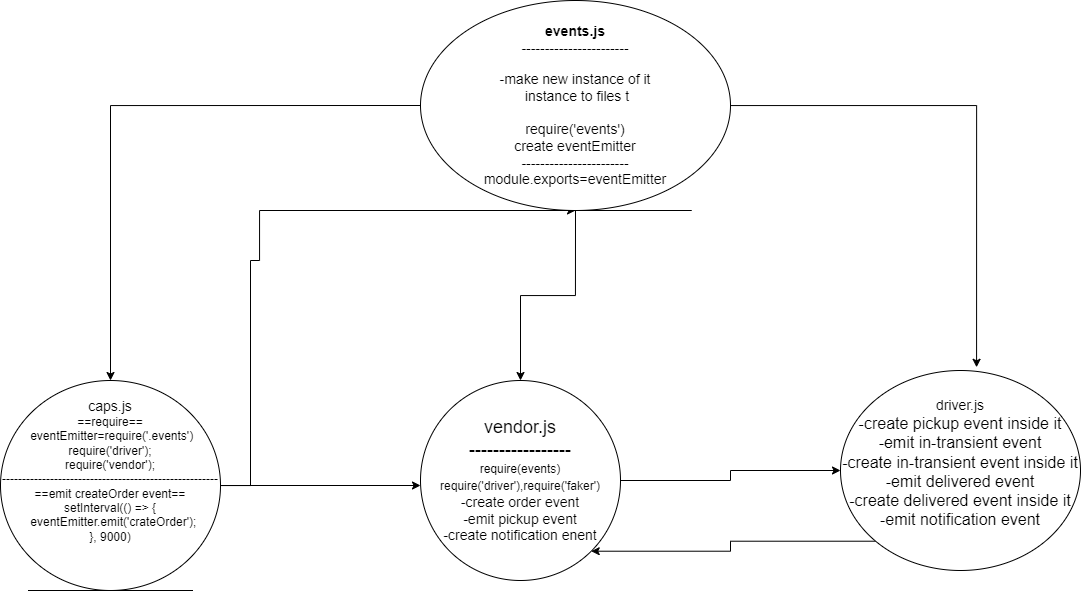

The diagram above was exported from draw.io. Its source (the exported page's mxGraphModel, read from the mxfile embedded in the PNG):
<mxGraphModel dx="1304" dy="1698" grid="1" gridSize="10" guides="1" tooltips="1" connect="1" arrows="1" fold="1" page="1" pageScale="1" pageWidth="827" pageHeight="1169" math="0" shadow="0">
  <root>
    <mxCell id="0" />
    <mxCell id="1" parent="0" />
    <mxCell id="uQaJGBo3GaqxVtAq6Sht-8" style="edgeStyle=orthogonalEdgeStyle;rounded=0;orthogonalLoop=1;jettySize=auto;html=1;entryX=0.5;entryY=1;entryDx=0;entryDy=0;" edge="1" parent="1" source="uQaJGBo3GaqxVtAq6Sht-5" target="uQaJGBo3GaqxVtAq6Sht-13">
      <mxGeometry relative="1" as="geometry">
        <mxPoint x="360" y="240" as="targetPoint" />
        <Array as="points">
          <mxPoint x="250" y="465" />
          <mxPoint x="250" y="240" />
          <mxPoint x="259" y="240" />
        </Array>
      </mxGeometry>
    </mxCell>
    <mxCell id="uQaJGBo3GaqxVtAq6Sht-14" style="edgeStyle=orthogonalEdgeStyle;rounded=0;orthogonalLoop=1;jettySize=auto;html=1;fontSize=14;" edge="1" parent="1" source="uQaJGBo3GaqxVtAq6Sht-5">
      <mxGeometry relative="1" as="geometry">
        <mxPoint x="420" y="465" as="targetPoint" />
      </mxGeometry>
    </mxCell>
    <mxCell id="uQaJGBo3GaqxVtAq6Sht-5" value="&lt;br&gt;&lt;span style=&quot;font-size: 14px&quot;&gt;caps.js&lt;/span&gt;&lt;br&gt;==require==&lt;br style=&quot;padding: 0px ; margin: 0px&quot;&gt;&amp;nbsp;eventEmitter=require('.events')&lt;br style=&quot;padding: 0px ; margin: 0px&quot;&gt;require('driver');&lt;br style=&quot;padding: 0px ; margin: 0px&quot;&gt;require('vendor');&lt;br&gt;------------------------------------------------------&lt;br style=&quot;padding: 0px ; margin: 0px&quot;&gt;==emit createOrder event==&lt;br style=&quot;padding: 0px ; margin: 0px&quot;&gt;setInterval(() =&amp;gt; {&lt;br style=&quot;padding: 0px ; margin: 0px&quot;&gt;&amp;nbsp; eventEmitter.emit('crateOrder');&lt;br style=&quot;padding: 0px ; margin: 0px&quot;&gt;}, 9000)&lt;div style=&quot;padding: 0px ; margin: 0px&quot;&gt;&lt;br style=&quot;padding: 0px ; margin: 0px ; color: rgb(0 , 0 , 0) ; font-family: &amp;#34;helvetica&amp;#34; ; font-size: 12px ; font-style: normal ; font-weight: 400 ; letter-spacing: normal ; text-align: left ; text-indent: 0px ; text-transform: none ; word-spacing: 0px ; background-color: rgb(248 , 249 , 250)&quot;&gt;&lt;br&gt;&lt;br&gt;&lt;/div&gt;" style="ellipse;shape=umlEntity;whiteSpace=wrap;html=1;shadow=0;" vertex="1" parent="1">
      <mxGeometry y="360" width="220" height="210" as="geometry" />
    </mxCell>
    <mxCell id="uQaJGBo3GaqxVtAq6Sht-19" style="edgeStyle=orthogonalEdgeStyle;rounded=0;orthogonalLoop=1;jettySize=auto;html=1;entryX=0.567;entryY=-0.016;entryDx=0;entryDy=0;entryPerimeter=0;fontSize=14;" edge="1" parent="1" source="uQaJGBo3GaqxVtAq6Sht-13" target="uQaJGBo3GaqxVtAq6Sht-18">
      <mxGeometry relative="1" as="geometry" />
    </mxCell>
    <mxCell id="uQaJGBo3GaqxVtAq6Sht-20" style="edgeStyle=orthogonalEdgeStyle;rounded=0;orthogonalLoop=1;jettySize=auto;html=1;exitX=0.5;exitY=1;exitDx=0;exitDy=0;entryX=0.5;entryY=0;entryDx=0;entryDy=0;fontSize=14;" edge="1" parent="1" source="uQaJGBo3GaqxVtAq6Sht-13" target="uQaJGBo3GaqxVtAq6Sht-15">
      <mxGeometry relative="1" as="geometry" />
    </mxCell>
    <mxCell id="uQaJGBo3GaqxVtAq6Sht-21" style="edgeStyle=orthogonalEdgeStyle;rounded=0;orthogonalLoop=1;jettySize=auto;html=1;exitX=0;exitY=0.5;exitDx=0;exitDy=0;entryX=0.5;entryY=0;entryDx=0;entryDy=0;fontSize=14;" edge="1" parent="1" source="uQaJGBo3GaqxVtAq6Sht-13" target="uQaJGBo3GaqxVtAq6Sht-5">
      <mxGeometry relative="1" as="geometry" />
    </mxCell>
    <mxCell id="uQaJGBo3GaqxVtAq6Sht-13" value="&lt;div style=&quot;color: rgb(225 , 228 , 232) ; font-family: &amp;#34;consolas&amp;#34; , &amp;#34;courier new&amp;#34; , monospace ; font-size: 14px&quot;&gt;&lt;b&gt;&amp;nbsp;&lt;/b&gt;&lt;/div&gt;&lt;div style=&quot;color: rgb(225 , 228 , 232) ; font-family: &amp;#34;consolas&amp;#34; , &amp;#34;courier new&amp;#34; , monospace ; font-size: 14px&quot;&gt;&lt;/div&gt;&lt;font&gt;&lt;b style=&quot;font-size: 14px&quot;&gt;events.js&lt;br&gt;&lt;/b&gt;&lt;span style=&quot;font-size: 14px&quot;&gt;-----------------------&lt;/span&gt;&lt;br&gt;&lt;div&gt;&lt;br&gt;&lt;/div&gt;&lt;div&gt;&lt;span style=&quot;font-size: 14px&quot;&gt;-make new instance of it&lt;/span&gt;&lt;/div&gt;&lt;div&gt;&lt;span style=&quot;font-size: 14px&quot;&gt;&amp;nbsp;instance to files t&lt;/span&gt;&lt;/div&gt;&lt;div style=&quot;font-size: 14px&quot;&gt;&lt;br&gt;&lt;/div&gt;&lt;span style=&quot;font-size: 14px&quot;&gt;require('events')&lt;/span&gt;&lt;br&gt;&lt;span style=&quot;font-size: 14px&quot;&gt;create eventEmitter&lt;/span&gt;&lt;br&gt;&lt;span style=&quot;font-size: 14px&quot;&gt;-----------------------&lt;/span&gt;&lt;br&gt;&lt;span style=&quot;font-size: 14px&quot;&gt;module.exports=eventEmitter&lt;/span&gt;&lt;br style=&quot;color: rgb(225 , 228 , 232) ; font-family: &amp;#34;consolas&amp;#34; , &amp;#34;courier new&amp;#34; , monospace&quot;&gt;&lt;/font&gt;&lt;div style=&quot;color: rgb(225 , 228 , 232) ; font-family: &amp;#34;consolas&amp;#34; , &amp;#34;courier new&amp;#34; , monospace ; font-size: 14px&quot;&gt;&lt;br&gt;&lt;/div&gt;" style="ellipse;shape=umlEntity;whiteSpace=wrap;html=1;shadow=0;" vertex="1" parent="1">
      <mxGeometry x="420" y="-20" width="310" height="210" as="geometry" />
    </mxCell>
    <mxCell id="uQaJGBo3GaqxVtAq6Sht-17" style="edgeStyle=orthogonalEdgeStyle;rounded=0;orthogonalLoop=1;jettySize=auto;html=1;exitX=1;exitY=0.5;exitDx=0;exitDy=0;fontSize=12;" edge="1" parent="1" source="uQaJGBo3GaqxVtAq6Sht-15" target="uQaJGBo3GaqxVtAq6Sht-18">
      <mxGeometry relative="1" as="geometry">
        <mxPoint x="690" y="460" as="targetPoint" />
      </mxGeometry>
    </mxCell>
    <mxCell id="uQaJGBo3GaqxVtAq6Sht-15" value="&lt;font&gt;&lt;span style=&quot;font-size: 18px&quot;&gt;vendor.js&lt;/span&gt;&lt;br&gt;&lt;span style=&quot;font-size: 18px&quot;&gt;-----------------&lt;/span&gt;&lt;br&gt;&lt;font style=&quot;font-size: 12px&quot;&gt;require(events)&lt;br&gt;require('driver'),require('faker')&lt;br&gt;&lt;/font&gt;-create order event&lt;br&gt;-emit pickup event&lt;br&gt;-create notification enent&lt;br&gt;&lt;/font&gt;" style="ellipse;whiteSpace=wrap;html=1;shadow=0;fontSize=14;" vertex="1" parent="1">
      <mxGeometry x="420" y="360" width="200" height="200" as="geometry" />
    </mxCell>
    <mxCell id="uQaJGBo3GaqxVtAq6Sht-22" style="edgeStyle=orthogonalEdgeStyle;rounded=0;orthogonalLoop=1;jettySize=auto;html=1;exitX=0;exitY=1;exitDx=0;exitDy=0;entryX=1;entryY=1;entryDx=0;entryDy=0;fontSize=14;" edge="1" parent="1" source="uQaJGBo3GaqxVtAq6Sht-18" target="uQaJGBo3GaqxVtAq6Sht-15">
      <mxGeometry relative="1" as="geometry" />
    </mxCell>
    <mxCell id="uQaJGBo3GaqxVtAq6Sht-18" value="&lt;div&gt;&lt;font style=&quot;font-size: 14px&quot;&gt;driver.js&lt;/font&gt;&lt;/div&gt;&lt;div&gt;&lt;font size=&quot;3&quot;&gt;-create pickup event inside it&lt;/font&gt;&lt;/div&gt;&lt;div&gt;&lt;font size=&quot;3&quot;&gt;-emit in-transient event&lt;/font&gt;&lt;/div&gt;&lt;div&gt;&lt;font size=&quot;3&quot;&gt;-create in-transient event inside it&lt;/font&gt;&lt;/div&gt;&lt;div&gt;&lt;font size=&quot;3&quot;&gt;-emit delivered event&lt;/font&gt;&lt;/div&gt;&lt;div&gt;&lt;font size=&quot;3&quot;&gt;-create delivered event inside it&lt;/font&gt;&lt;/div&gt;&lt;div&gt;&lt;font size=&quot;3&quot;&gt;-emit notification event&lt;/font&gt;&lt;/div&gt;&lt;div&gt;&lt;br&gt;&lt;/div&gt;" style="ellipse;whiteSpace=wrap;html=1;shadow=0;fontSize=12;" vertex="1" parent="1">
      <mxGeometry x="840" y="350" width="240" height="200" as="geometry" />
    </mxCell>
  </root>
</mxGraphModel>